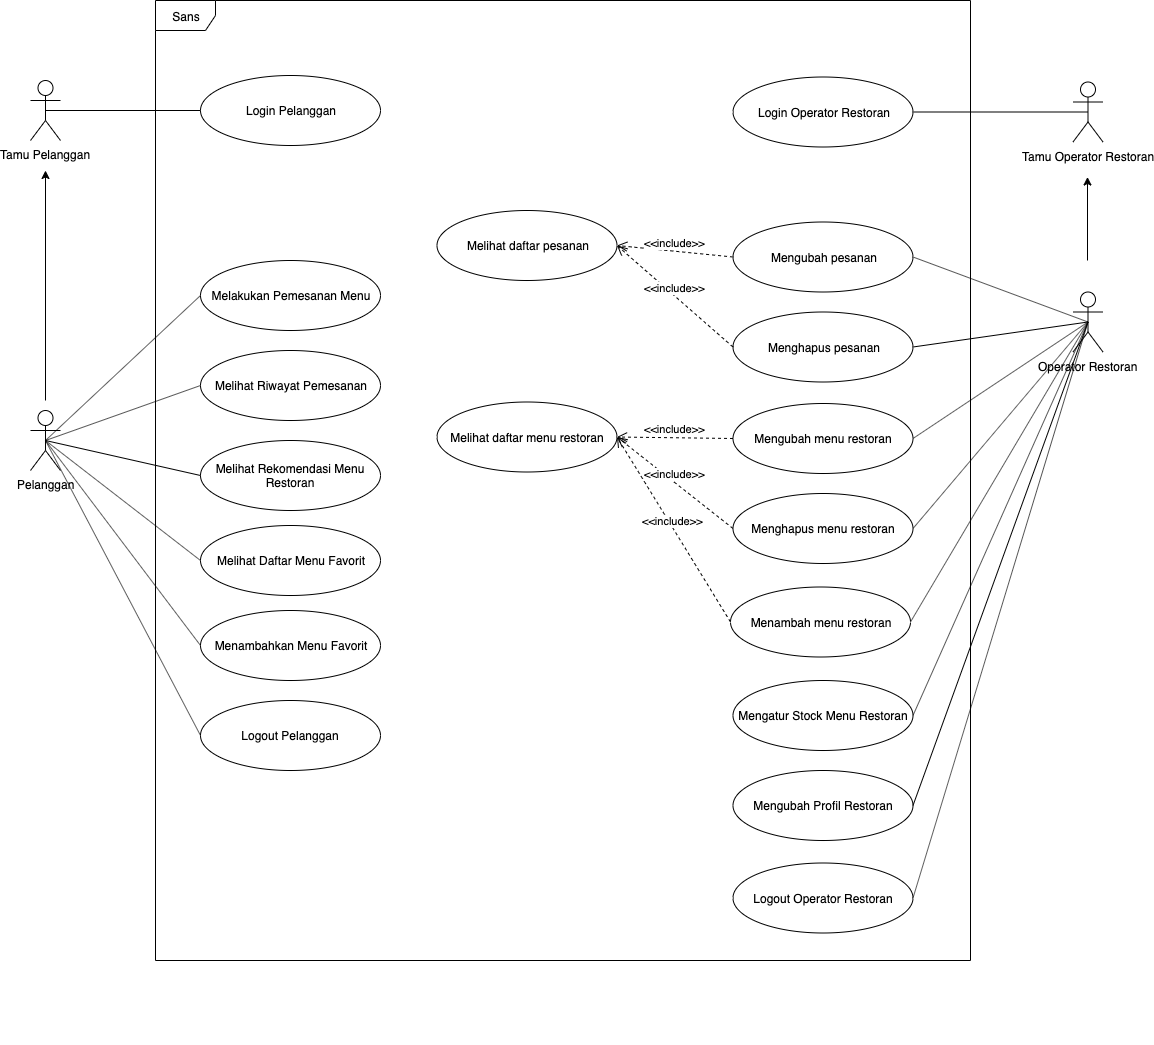

The diagram above was exported from draw.io. Its source (the exported page's mxGraphModel, read from the mxfile embedded in the PNG):
<mxGraphModel dx="932" dy="504" grid="1" gridSize="10" guides="1" tooltips="1" connect="1" arrows="1" fold="1" page="1" pageScale="1" pageWidth="850" pageHeight="1100" math="0" shadow="0">
  <root>
    <mxCell id="0" />
    <mxCell id="1" parent="0" />
    <mxCell id="2" value="Sans" style="shape=umlFrame;whiteSpace=wrap;html=1;" vertex="1" parent="1">
      <mxGeometry x="275" y="80" width="815" height="960" as="geometry" />
    </mxCell>
    <mxCell id="3" value="Pelanggan" style="shape=umlActor;verticalLabelPosition=bottom;labelBackgroundColor=#ffffff;verticalAlign=top;html=1;outlineConnect=0;" vertex="1" parent="1">
      <mxGeometry x="150" y="490" width="30" height="60" as="geometry" />
    </mxCell>
    <mxCell id="4" value="Melakukan Pemesanan Menu" style="ellipse;whiteSpace=wrap;html=1;" vertex="1" parent="1">
      <mxGeometry x="320" y="340" width="180" height="70" as="geometry" />
    </mxCell>
    <mxCell id="5" value="Melihat Riwayat Pemesanan" style="ellipse;whiteSpace=wrap;html=1;" vertex="1" parent="1">
      <mxGeometry x="320" y="430" width="180" height="70" as="geometry" />
    </mxCell>
    <mxCell id="6" value="Melihat Rekomendasi Menu Restoran" style="ellipse;whiteSpace=wrap;html=1;" vertex="1" parent="1">
      <mxGeometry x="320" y="520" width="180" height="70" as="geometry" />
    </mxCell>
    <mxCell id="7" value="Melihat Daftar Menu Favorit" style="ellipse;whiteSpace=wrap;html=1;" vertex="1" parent="1">
      <mxGeometry x="320" y="605" width="180" height="70" as="geometry" />
    </mxCell>
    <mxCell id="8" value="Menambahkan Menu Favorit" style="ellipse;whiteSpace=wrap;html=1;" vertex="1" parent="1">
      <mxGeometry x="320" y="690" width="180" height="70" as="geometry" />
    </mxCell>
    <mxCell id="9" value="Logout Pelanggan" style="ellipse;whiteSpace=wrap;html=1;" vertex="1" parent="1">
      <mxGeometry x="320" y="780" width="180" height="70" as="geometry" />
    </mxCell>
    <mxCell id="10" value="Tamu Pelanggan" style="shape=umlActor;verticalLabelPosition=bottom;labelBackgroundColor=#ffffff;verticalAlign=top;html=1;outlineConnect=0;" vertex="1" parent="1">
      <mxGeometry x="150" y="160" width="30" height="60" as="geometry" />
    </mxCell>
    <mxCell id="11" value="Login Pelanggan" style="ellipse;whiteSpace=wrap;html=1;" vertex="1" parent="1">
      <mxGeometry x="320" y="155" width="180" height="70" as="geometry" />
    </mxCell>
    <mxCell id="12" value="" style="endArrow=none;html=1;exitX=0.5;exitY=0.5;exitDx=0;exitDy=0;exitPerimeter=0;" edge="1" source="10" parent="1">
      <mxGeometry width="50" height="50" relative="1" as="geometry">
        <mxPoint x="200" y="195" as="sourcePoint" />
        <mxPoint x="320" y="190" as="targetPoint" />
      </mxGeometry>
    </mxCell>
    <mxCell id="13" value="" style="endArrow=classic;html=1;" edge="1" parent="1">
      <mxGeometry width="50" height="50" relative="1" as="geometry">
        <mxPoint x="165" y="480" as="sourcePoint" />
        <mxPoint x="165" y="250" as="targetPoint" />
      </mxGeometry>
    </mxCell>
    <mxCell id="14" value="" style="endArrow=none;html=1;exitX=0.5;exitY=0.5;exitDx=0;exitDy=0;exitPerimeter=0;entryX=0;entryY=0.5;entryDx=0;entryDy=0;" edge="1" source="3" target="4" parent="1">
      <mxGeometry width="50" height="50" relative="1" as="geometry">
        <mxPoint x="240" y="480" as="sourcePoint" />
        <mxPoint x="290" y="430" as="targetPoint" />
      </mxGeometry>
    </mxCell>
    <mxCell id="15" value="" style="endArrow=none;html=1;exitX=0.5;exitY=0.5;exitDx=0;exitDy=0;exitPerimeter=0;entryX=0;entryY=0.5;entryDx=0;entryDy=0;" edge="1" source="3" target="5" parent="1">
      <mxGeometry width="50" height="50" relative="1" as="geometry">
        <mxPoint x="250" y="530" as="sourcePoint" />
        <mxPoint x="300" y="480" as="targetPoint" />
      </mxGeometry>
    </mxCell>
    <mxCell id="16" value="" style="endArrow=none;html=1;exitX=0.5;exitY=0.5;exitDx=0;exitDy=0;exitPerimeter=0;entryX=0;entryY=0.5;entryDx=0;entryDy=0;" edge="1" source="3" target="6" parent="1">
      <mxGeometry width="50" height="50" relative="1" as="geometry">
        <mxPoint x="175" y="530" as="sourcePoint" />
        <mxPoint x="330" y="475" as="targetPoint" />
      </mxGeometry>
    </mxCell>
    <mxCell id="17" value="" style="endArrow=none;html=1;entryX=0;entryY=0.5;entryDx=0;entryDy=0;exitX=0.5;exitY=0.5;exitDx=0;exitDy=0;exitPerimeter=0;" edge="1" source="3" target="7" parent="1">
      <mxGeometry width="50" height="50" relative="1" as="geometry">
        <mxPoint x="230" y="560" as="sourcePoint" />
        <mxPoint x="340" y="485" as="targetPoint" />
      </mxGeometry>
    </mxCell>
    <mxCell id="18" value="" style="endArrow=none;html=1;exitX=0.5;exitY=0.5;exitDx=0;exitDy=0;exitPerimeter=0;entryX=0;entryY=0.5;entryDx=0;entryDy=0;" edge="1" source="3" target="8" parent="1">
      <mxGeometry width="50" height="50" relative="1" as="geometry">
        <mxPoint x="195" y="550" as="sourcePoint" />
        <mxPoint x="350" y="495" as="targetPoint" />
      </mxGeometry>
    </mxCell>
    <mxCell id="19" value="" style="endArrow=none;html=1;exitX=0.5;exitY=0.5;exitDx=0;exitDy=0;exitPerimeter=0;entryX=0;entryY=0.5;entryDx=0;entryDy=0;" edge="1" source="3" target="9" parent="1">
      <mxGeometry width="50" height="50" relative="1" as="geometry">
        <mxPoint x="205" y="560" as="sourcePoint" />
        <mxPoint x="360" y="505" as="targetPoint" />
      </mxGeometry>
    </mxCell>
    <mxCell id="20" value="" style="group;container=1;" vertex="1" connectable="0" parent="1">
      <mxGeometry x="792.5" y="156.5" width="390" height="967.5" as="geometry" />
    </mxCell>
    <mxCell id="21" value="" style="group;container=1;" vertex="1" connectable="0" parent="20">
      <mxGeometry x="60" width="390" height="967.5" as="geometry" />
    </mxCell>
    <mxCell id="22" value="Operator Restoran" style="shape=umlActor;verticalLabelPosition=bottom;labelBackgroundColor=#ffffff;verticalAlign=top;html=1;outlineConnect=0;" vertex="1" parent="21">
      <mxGeometry x="340" y="215" width="30" height="60" as="geometry" />
    </mxCell>
    <mxCell id="23" value="Mengubah pesanan" style="ellipse;whiteSpace=wrap;html=1;" vertex="1" parent="21">
      <mxGeometry y="145" width="180" height="70" as="geometry" />
    </mxCell>
    <mxCell id="24" value="Menghapus pesanan" style="ellipse;whiteSpace=wrap;html=1;" vertex="1" parent="21">
      <mxGeometry y="235" width="180" height="70" as="geometry" />
    </mxCell>
    <mxCell id="25" value="Mengubah menu restoran" style="ellipse;whiteSpace=wrap;html=1;" vertex="1" parent="21">
      <mxGeometry y="326.5" width="180" height="70" as="geometry" />
    </mxCell>
    <mxCell id="26" value="Menghapus menu restoran" style="ellipse;whiteSpace=wrap;html=1;" vertex="1" parent="21">
      <mxGeometry y="416.5" width="180" height="70" as="geometry" />
    </mxCell>
    <mxCell id="27" value="Tamu Operator Restoran" style="shape=umlActor;verticalLabelPosition=bottom;labelBackgroundColor=#ffffff;verticalAlign=top;html=1;outlineConnect=0;" vertex="1" parent="21">
      <mxGeometry x="340" y="5" width="30" height="60" as="geometry" />
    </mxCell>
    <mxCell id="28" value="Login Operator Restoran" style="ellipse;whiteSpace=wrap;html=1;" vertex="1" parent="21">
      <mxGeometry width="180" height="70" as="geometry" />
    </mxCell>
    <mxCell id="29" value="" style="endArrow=none;html=1;exitX=0.5;exitY=0.5;exitDx=0;exitDy=0;exitPerimeter=0;entryX=1;entryY=0.5;entryDx=0;entryDy=0;" edge="1" parent="21" source="27" target="28">
      <mxGeometry width="50" height="50" relative="1" as="geometry">
        <mxPoint x="-120" y="40" as="sourcePoint" />
        <mxPoint y="35" as="targetPoint" />
      </mxGeometry>
    </mxCell>
    <mxCell id="30" value="" style="endArrow=classic;html=1;" edge="1" parent="21">
      <mxGeometry width="50" height="50" relative="1" as="geometry">
        <mxPoint x="354.5" y="183.5" as="sourcePoint" />
        <mxPoint x="354.5" y="100" as="targetPoint" />
      </mxGeometry>
    </mxCell>
    <mxCell id="31" value="" style="endArrow=none;html=1;exitX=0.5;exitY=0.5;exitDx=0;exitDy=0;exitPerimeter=0;entryX=1;entryY=0.5;entryDx=0;entryDy=0;" edge="1" parent="21" source="22" target="23">
      <mxGeometry width="50" height="50" relative="1" as="geometry">
        <mxPoint x="-70" y="245" as="sourcePoint" />
        <mxPoint x="-20" y="195" as="targetPoint" />
      </mxGeometry>
    </mxCell>
    <mxCell id="32" value="" style="endArrow=none;html=1;exitX=0.5;exitY=0.5;exitDx=0;exitDy=0;exitPerimeter=0;entryX=1;entryY=0.5;entryDx=0;entryDy=0;" edge="1" parent="21" source="22" target="24">
      <mxGeometry width="50" height="50" relative="1" as="geometry">
        <mxPoint x="-145" y="245" as="sourcePoint" />
        <mxPoint x="10" y="190" as="targetPoint" />
      </mxGeometry>
    </mxCell>
    <mxCell id="33" value="" style="endArrow=none;html=1;exitX=0.5;exitY=0.5;exitDx=0;exitDy=0;exitPerimeter=0;entryX=1;entryY=0.5;entryDx=0;entryDy=0;" edge="1" parent="21" source="22" target="25">
      <mxGeometry width="50" height="50" relative="1" as="geometry">
        <mxPoint x="-125" y="265" as="sourcePoint" />
        <mxPoint x="30" y="210" as="targetPoint" />
      </mxGeometry>
    </mxCell>
    <mxCell id="34" value="" style="endArrow=none;html=1;exitX=0.5;exitY=0.5;exitDx=0;exitDy=0;exitPerimeter=0;entryX=1;entryY=0.5;entryDx=0;entryDy=0;" edge="1" parent="21" source="22" target="26">
      <mxGeometry width="50" height="50" relative="1" as="geometry">
        <mxPoint x="-115" y="275" as="sourcePoint" />
        <mxPoint x="40" y="220" as="targetPoint" />
      </mxGeometry>
    </mxCell>
    <mxCell id="35" value="Mengatur Stock Menu Restoran" style="ellipse;whiteSpace=wrap;html=1;" vertex="1" parent="21">
      <mxGeometry y="603.5" width="180" height="70" as="geometry" />
    </mxCell>
    <mxCell id="36" value="Mengubah Profil Restoran" style="ellipse;whiteSpace=wrap;html=1;" vertex="1" parent="21">
      <mxGeometry y="693.5" width="180" height="70" as="geometry" />
    </mxCell>
    <mxCell id="37" value="" style="endArrow=none;html=1;entryX=0.5;entryY=0.5;entryDx=0;entryDy=0;entryPerimeter=0;exitX=1;exitY=0.5;exitDx=0;exitDy=0;" edge="1" parent="21" source="35" target="22">
      <mxGeometry width="50" height="50" relative="1" as="geometry">
        <mxPoint x="300" y="567.5" as="sourcePoint" />
        <mxPoint x="350" y="517.5" as="targetPoint" />
      </mxGeometry>
    </mxCell>
    <mxCell id="38" value="Logout Operator Restoran" style="ellipse;whiteSpace=wrap;html=1;" vertex="1" parent="21">
      <mxGeometry y="786" width="180" height="70" as="geometry" />
    </mxCell>
    <mxCell id="39" value="" style="endArrow=none;html=1;entryX=0.5;entryY=0.5;entryDx=0;entryDy=0;entryPerimeter=0;exitX=1;exitY=0.5;exitDx=0;exitDy=0;" edge="1" parent="21" source="36" target="22">
      <mxGeometry width="50" height="50" relative="1" as="geometry">
        <mxPoint x="190" y="630" as="sourcePoint" />
        <mxPoint x="385" y="255" as="targetPoint" />
      </mxGeometry>
    </mxCell>
    <mxCell id="40" value="" style="endArrow=none;html=1;entryX=0.5;entryY=0.5;entryDx=0;entryDy=0;entryPerimeter=0;exitX=1;exitY=0.5;exitDx=0;exitDy=0;" edge="1" parent="21" source="38" target="22">
      <mxGeometry width="50" height="50" relative="1" as="geometry">
        <mxPoint x="200" y="640" as="sourcePoint" />
        <mxPoint x="395" y="265" as="targetPoint" />
      </mxGeometry>
    </mxCell>
    <mxCell id="41" value="Melihat daftar pesanan" style="ellipse;whiteSpace=wrap;html=1;" vertex="1" parent="1">
      <mxGeometry x="556.5" y="290" width="180" height="70" as="geometry" />
    </mxCell>
    <mxCell id="42" value="&amp;lt;&amp;lt;include&amp;gt;&amp;gt;" style="html=1;verticalAlign=bottom;endArrow=open;dashed=1;endSize=8;entryX=1;entryY=0.5;entryDx=0;entryDy=0;exitX=0;exitY=0.5;exitDx=0;exitDy=0;" edge="1" source="23" target="41" parent="1">
      <mxGeometry relative="1" as="geometry">
        <mxPoint x="672.5" y="226.5" as="sourcePoint" />
        <mxPoint x="592.5" y="226.5" as="targetPoint" />
      </mxGeometry>
    </mxCell>
    <mxCell id="43" value="&amp;lt;&amp;lt;include&amp;gt;&amp;gt;" style="html=1;verticalAlign=bottom;endArrow=open;dashed=1;endSize=8;entryX=1;entryY=0.5;entryDx=0;entryDy=0;exitX=0;exitY=0.5;exitDx=0;exitDy=0;" edge="1" source="24" target="41" parent="1">
      <mxGeometry relative="1" as="geometry">
        <mxPoint x="862.5" y="346.5" as="sourcePoint" />
        <mxPoint x="742.5" y="341.5" as="targetPoint" />
      </mxGeometry>
    </mxCell>
    <mxCell id="44" value="Melihat daftar menu restoran" style="ellipse;whiteSpace=wrap;html=1;" vertex="1" parent="1">
      <mxGeometry x="556.5" y="481.5" width="180" height="70" as="geometry" />
    </mxCell>
    <mxCell id="45" value="&amp;lt;&amp;lt;include&amp;gt;&amp;gt;" style="html=1;verticalAlign=bottom;endArrow=open;dashed=1;endSize=8;exitX=0;exitY=0.5;exitDx=0;exitDy=0;entryX=1;entryY=0.5;entryDx=0;entryDy=0;" edge="1" source="25" target="44" parent="1">
      <mxGeometry relative="1" as="geometry">
        <mxPoint x="862.5" y="358" as="sourcePoint" />
        <mxPoint x="832.5" y="468" as="targetPoint" />
      </mxGeometry>
    </mxCell>
    <mxCell id="46" value="&amp;lt;&amp;lt;include&amp;gt;&amp;gt;" style="html=1;verticalAlign=bottom;endArrow=open;dashed=1;endSize=8;exitX=0;exitY=0.5;exitDx=0;exitDy=0;entryX=1;entryY=0.5;entryDx=0;entryDy=0;" edge="1" source="26" target="44" parent="1">
      <mxGeometry relative="1" as="geometry">
        <mxPoint x="862.5" y="528" as="sourcePoint" />
        <mxPoint x="752.5" y="523" as="targetPoint" />
      </mxGeometry>
    </mxCell>
    <mxCell id="47" value="Menambah menu restoran" style="ellipse;whiteSpace=wrap;html=1;" vertex="1" parent="1">
      <mxGeometry x="850" y="666.5" width="180" height="70" as="geometry" />
    </mxCell>
    <mxCell id="48" value="&amp;lt;&amp;lt;include&amp;gt;&amp;gt;" style="html=1;verticalAlign=bottom;endArrow=open;dashed=1;endSize=8;exitX=0;exitY=0.5;exitDx=0;exitDy=0;entryX=1;entryY=0.5;entryDx=0;entryDy=0;" edge="1" source="47" target="44" parent="1">
      <mxGeometry relative="1" as="geometry">
        <mxPoint x="862.5" y="618" as="sourcePoint" />
        <mxPoint x="746.5" y="526.5" as="targetPoint" />
      </mxGeometry>
    </mxCell>
    <mxCell id="49" value="" style="endArrow=none;html=1;exitX=0.5;exitY=0.5;exitDx=0;exitDy=0;exitPerimeter=0;entryX=1;entryY=0.5;entryDx=0;entryDy=0;" edge="1" source="22" target="47" parent="1">
      <mxGeometry width="50" height="50" relative="1" as="geometry">
        <mxPoint x="1217.5" y="411.5" as="sourcePoint" />
        <mxPoint x="1042.5" y="618" as="targetPoint" />
      </mxGeometry>
    </mxCell>
  </root>
</mxGraphModel>